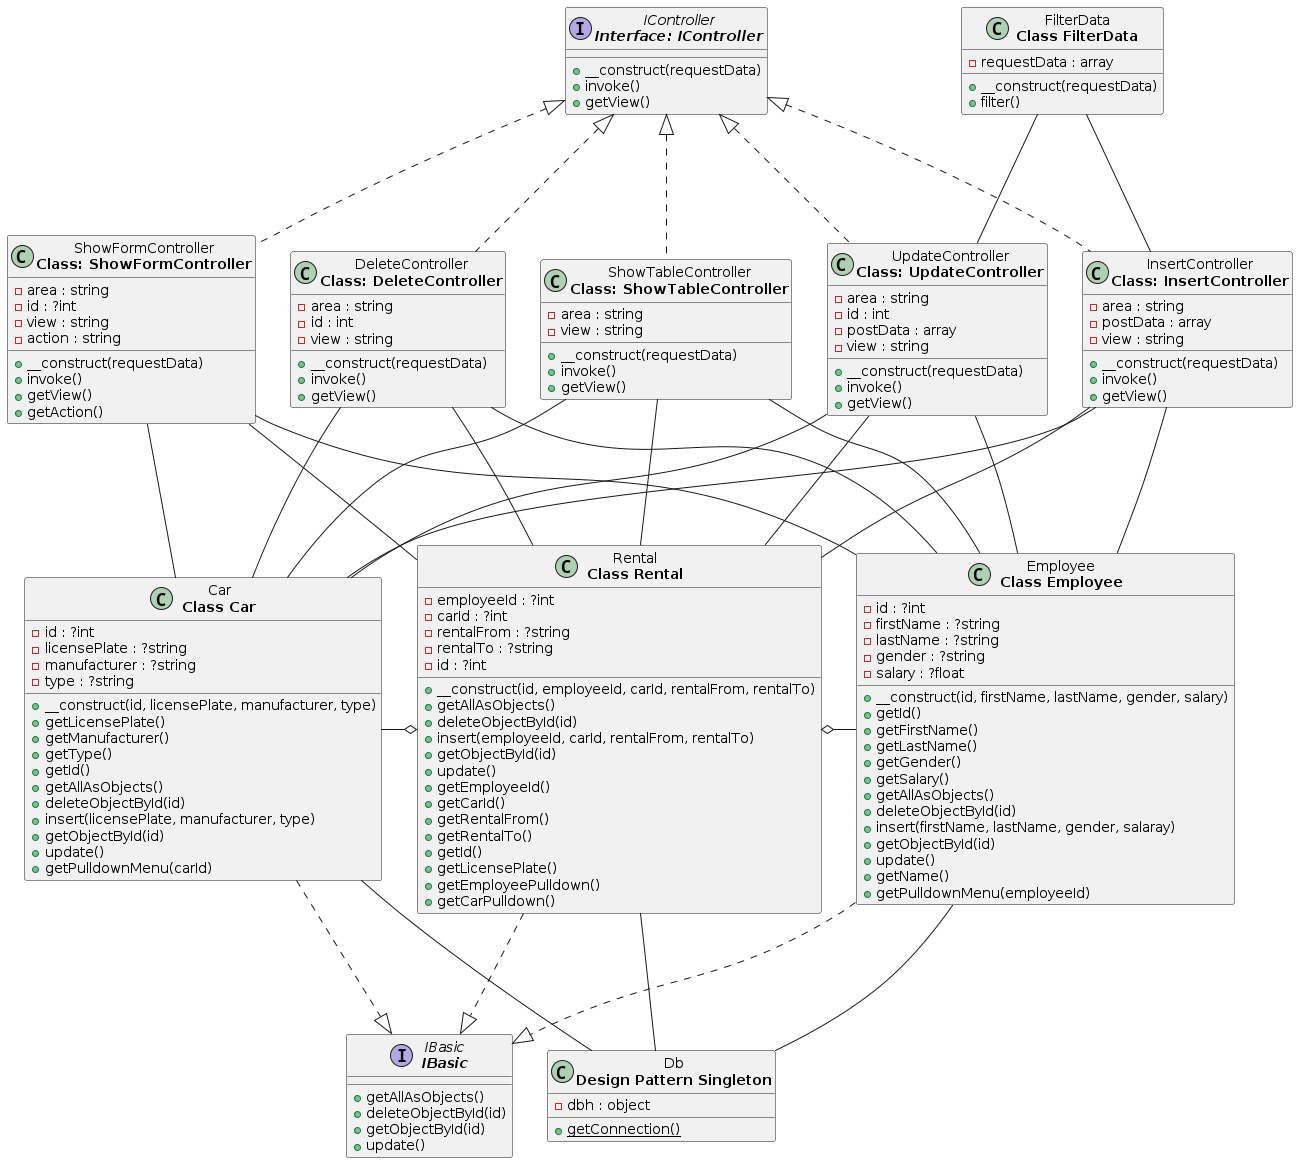

The diagram above was rendered by PlantUML. Its source (embedded in the PNG):
@startuml
  class "Employee\n<b>Class Employee</b>" as Employee {
    -id : ?int
    -firstName : ?string
    -lastName : ?string
    -gender : ?string
    -salary : ?float
    +__construct(id, firstName, lastName, gender, salary)
    +getId()
    +getFirstName()
    +getLastName()
    +getGender()
    +getSalary()
    +getAllAsObjects()
    +deleteObjectById(id)
    +insert(firstName, lastName, gender, salaray)
    +getObjectById(id)
    +update()
    +getName()
    +getPulldownMenu(employeeId)
  }
  class "Rental\n<b>Class Rental</b>" as Rental {
    -employeeId : ?int
    -carId : ?int
    -rentalFrom : ?string
    -rentalTo : ?string
    -id : ?int
    +__construct(id, employeeId, carId, rentalFrom, rentalTo)
    +getAllAsObjects()
    +deleteObjectById(id)
    +insert(employeeId, carId, rentalFrom, rentalTo)
    +getObjectById(id)
    +update()
    +getEmployeeId()
    +getCarId()
    +getRentalFrom()
    +getRentalTo()
    +getId()
    +getLicensePlate()
    +getEmployeePulldown()
    +getCarPulldown()
  }
  class "FilterData\n<b>Class FilterData</b>" as FilterData {
    -requestData : array
    +__construct(requestData)
    +filter()
  }
  class "InsertController\n<b>Class: InsertController</b>" as InsertController {
    -area : string
    -postData : array
    -view : string
    +__construct(requestData)
    +invoke()
    +getView()
  }
  interface "IController\n<b>Interface: IController</b>" as IController {
    +__construct(requestData)
    +invoke()
    +getView()
  }
  class "ShowTableController\n<b>Class: ShowTableController</b>" as ShowTableController {
    -area : string
    -view : string
    +__construct(requestData)
    +invoke()
    +getView()
  }
  class "Db\n<b>Design Pattern Singleton</b>" as Db {
    -dbh : object
    {static} +getConnection()
  }
  class "ShowFormController\n<b>Class: ShowFormController</b>" as ShowFormController {
    -area : string
    -id : ?int
    -view : string
    -action : string
    +__construct(requestData)
    +invoke()
    +getView()
    +getAction()
  }
  class "UpdateController\n<b>Class: UpdateController</b>" as UpdateController {
    -area : string
    -id : int
    -postData : array
    -view : string
    +__construct(requestData)
    +invoke()
    +getView()
  }
  class "Car\n<b>Class Car</b>" as Car {
    -id : ?int
    -licensePlate : ?string
    -manufacturer : ?string
    -type : ?string
    +__construct(id, licensePlate, manufacturer, type)
    +getLicensePlate()
    +getManufacturer()
    +getType()
    +getId()
    +getAllAsObjects()
    +deleteObjectById(id)
    +insert(licensePlate, manufacturer, type)
    +getObjectById(id)
    +update()
    +getPulldownMenu(carId)
  }
  class "DeleteController\n<b>Class: DeleteController</b>" as DeleteController {
    -area : string
    -id : int
    -view : string
    +__construct(requestData)
    +invoke()
    +getView()
  }
  interface "IBasic\n<b>IBasic</b>" as IBasic {
    +getAllAsObjects()
    +deleteObjectById(id)
    +getObjectById(id)
    +update()
  }
  Car --- Db
  DeleteController --- Car
  InsertController --- Car
  ShowFormController --- Car
  ShowTableController --- Car
  UpdateController --- Car
  DeleteController --- Employee
  InsertController --- Employee
  ShowFormController --- Employee
  ShowTableController --- Employee
  UpdateController --- Employee
  DeleteController --- Rental
  InsertController --- Rental
  ShowFormController --- Rental
  ShowTableController --- Rental
  UpdateController --- Rental
  Employee --- Db
  IBasic <|.up.. Car
  IBasic <|.up.. Employee
  IBasic <|.up.. Rental
  Car -right--o Rental
  Employee -left--o Rental
  IController <|... DeleteController
  IController <|... InsertController
  IController <|... ShowFormController
  IController <|... ShowTableController
  IController <|... UpdateController
  InsertController -up-- FilterData
  Rental --- Db
  UpdateController -up-- FilterData
@enduml